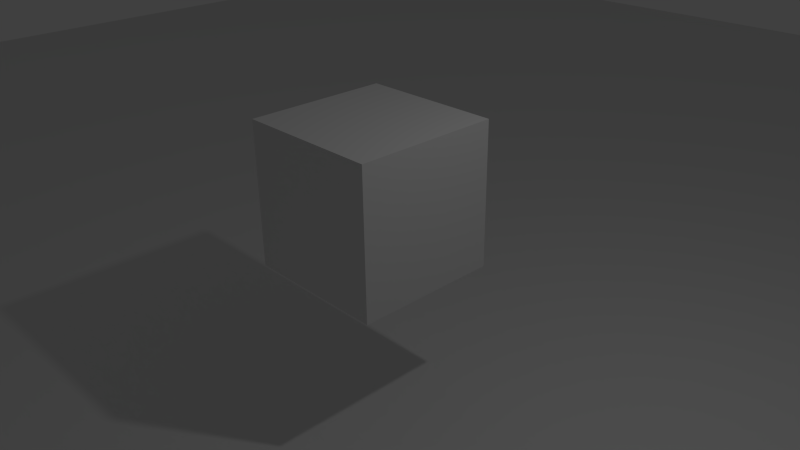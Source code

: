 # Source: Testailualue2.blend  (saved by Blender 2.74.0; exported with 4.5.12 LTS)
import bpy
from mathutils import Matrix  # noqa: F401  (used for matrix-valued properties, if any)

bpy.ops.wm.read_factory_settings(use_empty=True)
scene = bpy.context.scene
scene.name = 'Scene'

# ---- collections
col_collection_1 = bpy.data.collections.new('Collection 1'); scene.collection.children.link(col_collection_1)

# ---- materials (node trees are filled in below, after node groups)
mat_material = bpy.data.materials.new('Material')
mat_material.alpha_threshold = 0.0
mat_material.use_transparent_shadow = False
mat_material.roughness = 0.5
mat_material.line_color = (0.0, 0.0, 0.0, 1.0)

# ---- material node trees

# ---- world
world_world = bpy.data.worlds.new('World'); scene.world = world_world
world_world.color = (0.05088, 0.05088, 0.05088)
world_world.use_sun_shadow = False
world_world.sun_shadow_jitter_overblur = 0.0
world_world.cycles.sampling_method = 'MANUAL'
world_world.cycles.sample_map_resolution = 256

# ---- cameras
cam_camera = bpy.data.cameras.new('Camera')
cam_camera.clip_end = 100.0
cam_camera.lens = 35.0
cam_camera.sensor_width = 32.0
cam_camera.sensor_height = 18.0
cam_camera.ortho_scale = 7.314
cam_camera.dof.focus_distance = 0.0
cam_camera.dof.aperture_fstop = 128.0

# ---- lights
light_lamp = bpy.data.lights.new('Lamp', 'POINT')
light_lamp.transmission_factor = 0.0
light_lamp.cutoff_distance = 30.0
light_lamp.energy = 100.0
light_lamp.shadow_buffer_clip_start = 1.001
light_lamp.shadow_soft_size = 0.1
light_lamp.shadow_maximum_resolution = 0.006
light_lamp.use_absolute_resolution = True
light_lamp.cycles.use_multiple_importance_sampling = False

# ---- meshes
me_plane = bpy.data.meshes.new('Plane')
me_plane.from_pydata([(-1.0, -1.0, 0.0), (1.0, -1.0, 0.0), (-1.0, 1.0, 0.0), (1.0, 1.0, 0.0)], [], [(0, 1, 3, 2)])
me_plane.use_remesh_preserve_volume = False
me_plane.use_remesh_preserve_attributes = False
me_plane.use_mirror_vertex_groups = False
me_plane.update()
me_cube = bpy.data.meshes.new('Cube')
me_cube.from_pydata([(1.0, 1.0, -1.0), (1.0, -1.0, -1.0), (-1.0, -1.0, -1.0), (-1.0, 1.0, -1.0), (1.0, 1.0, 1.0), (1.0, -1.0, 1.0), (-1.0, -1.0, 1.0), (-1.0, 1.0, 1.0)], [], [(0, 1, 2, 3), (4, 7, 6, 5), (0, 4, 5, 1), (1, 5, 6, 2), (2, 6, 7, 3), (4, 0, 3, 7)])
me_cube.materials.append(mat_material)
me_cube.use_remesh_preserve_volume = False
me_cube.use_remesh_preserve_attributes = False
me_cube.use_mirror_vertex_groups = False
me_cube.update()

# ---- objects
ob_plane = bpy.data.objects.new('Plane', me_plane)
ob_cube = bpy.data.objects.new('Cube', me_cube)
ob_lamp = bpy.data.objects.new('Lamp', light_lamp)
ob_camera = bpy.data.objects.new('Camera', cam_camera)

# ---- transforms, parenting, visibility, modifiers, constraints
ob_plane.location = (0.1242, -0.2137, -2.179)
ob_plane.scale = (23.38, 23.38, 23.38)
ob_plane.lineart.crease_threshold = 0.0
ob_cube.location = (0.0, 0.0, 0.8309)
ob_cube.lock_rotations_4d = False
ob_cube.empty_display_type = 'ARROWS'
ob_cube.lineart.crease_threshold = 0.0
ob_lamp.location = (4.076, 1.005, 5.904)
ob_lamp.rotation_euler = (0.6503, 0.05522, 1.866)
ob_lamp.lock_rotations_4d = False
ob_lamp.empty_display_type = 'ARROWS'
ob_lamp.color = (0.0, 0.0, 0.0, 0.0)
ob_lamp.lineart.crease_threshold = 0.0
ob_camera.location = (7.481, -6.508, 5.344)
ob_camera.rotation_euler = (1.109, 0.01082, 0.8149)
ob_camera.lock_rotations_4d = False
ob_camera.empty_display_type = 'ARROWS'
ob_camera.color = (0.0, 0.0, 0.0, 0.0)
ob_camera.display_type = 'WIRE'
ob_camera.lineart.crease_threshold = 0.0

# ---- collection membership
col_collection_1.objects.link(ob_plane)
col_collection_1.objects.link(ob_cube)
col_collection_1.objects.link(ob_lamp)
col_collection_1.objects.link(ob_camera)

# ---- scene / render settings (as saved in the file)
scene.camera = ob_camera
scene.frame_start = 1; scene.frame_end = 250; scene.frame_set(1)
scene.render.engine = 'BLENDER_EEVEE_NEXT'
scene.render.resolution_percentage = 50
scene.render.dither_intensity = 0.0
scene.cycles.use_denoising = False
scene.cycles.samples = 10
scene.cycles.sampling_pattern = 'TABULATED_SOBOL'
scene.cycles.light_sampling_threshold = 0.0
scene.cycles.use_adaptive_sampling = False
scene.cycles.use_light_tree = False
scene.cycles.blur_glossy = 0.0
scene.cycles.pixel_filter_type = 'GAUSSIAN'
scene.cycles.sample_clamp_indirect = 0.0
scene.view_settings.view_transform = 'Standard'
bpy.context.view_layer.update()
